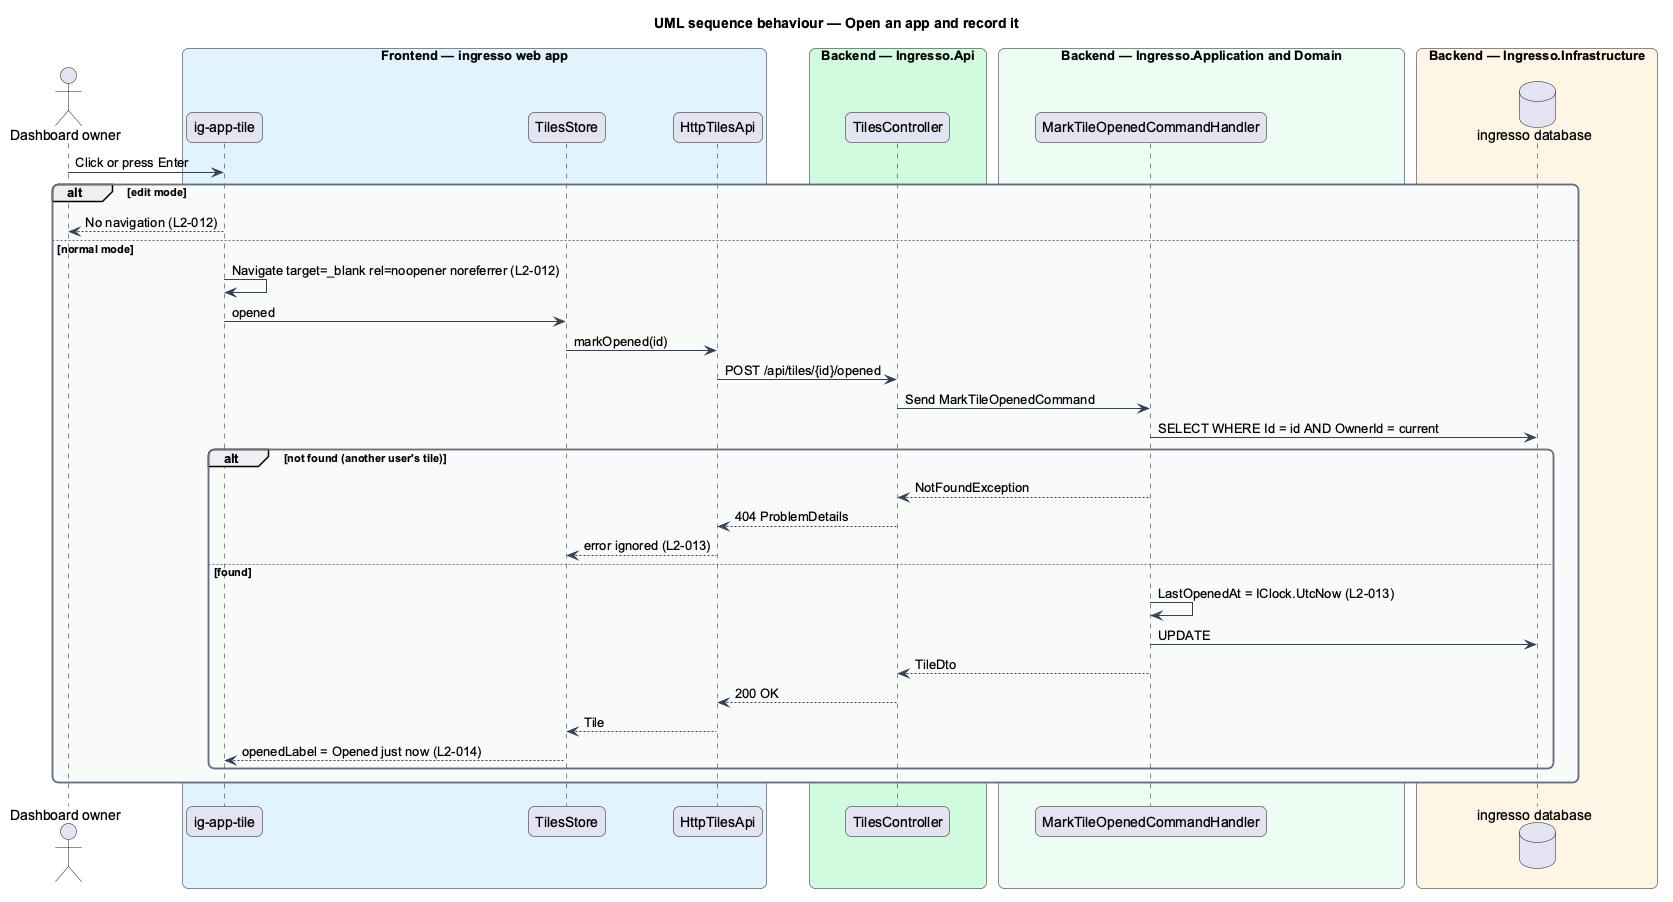

The diagram above was rendered by PlantUML. Its source (embedded in the PNG):
@startuml
title UML sequence behaviour — Open an app and record it
skinparam backgroundColor #FFFFFF
skinparam shadowing false
skinparam roundcorner 12
skinparam defaultFontName Arial
skinparam ArrowColor #344054
skinparam rectangle {
  BorderColor #344054
  FontColor #101828
}
skinparam package {
  BorderColor #667085
  FontColor #101828
  BackgroundColor #F9FAFB
}
actor "Dashboard owner" as actor
box "Frontend — ingresso web app" #E0F2FE
  participant "ig-app-tile" as tile
  participant "TilesStore" as store
  participant "HttpTilesApi" as client
end box
box "Backend — Ingresso.Api" #D1FADF
  participant "TilesController" as controller
end box
box "Backend — Ingresso.Application and Domain" #ECFDF3
  participant "MarkTileOpenedCommandHandler" as handler
end box
box "Backend — Ingresso.Infrastructure" #FFF4E5
  database "ingresso database" as db
end box
actor -> tile : Click or press Enter
alt edit mode
  tile --> actor : No navigation (L2-012)
else normal mode
  tile -> tile : Navigate target=_blank rel=noopener noreferrer (L2-012)
  tile -> store : opened
  store -> client : markOpened(id)
  client -> controller : POST /api/tiles/{id}/opened
  controller -> handler : Send MarkTileOpenedCommand
  handler -> db : SELECT WHERE Id = id AND OwnerId = current
  alt not found (another user's tile)
    handler --> controller : NotFoundException
    controller --> client : 404 ProblemDetails
    client --> store : error ignored (L2-013)
  else found
    handler -> handler : LastOpenedAt = IClock.UtcNow (L2-013)
    handler -> db : UPDATE
    handler --> controller : TileDto
    controller --> client : 200 OK
    client --> store : Tile
    store --> tile : openedLabel = Opened just now (L2-014)
  end
end
@enduml